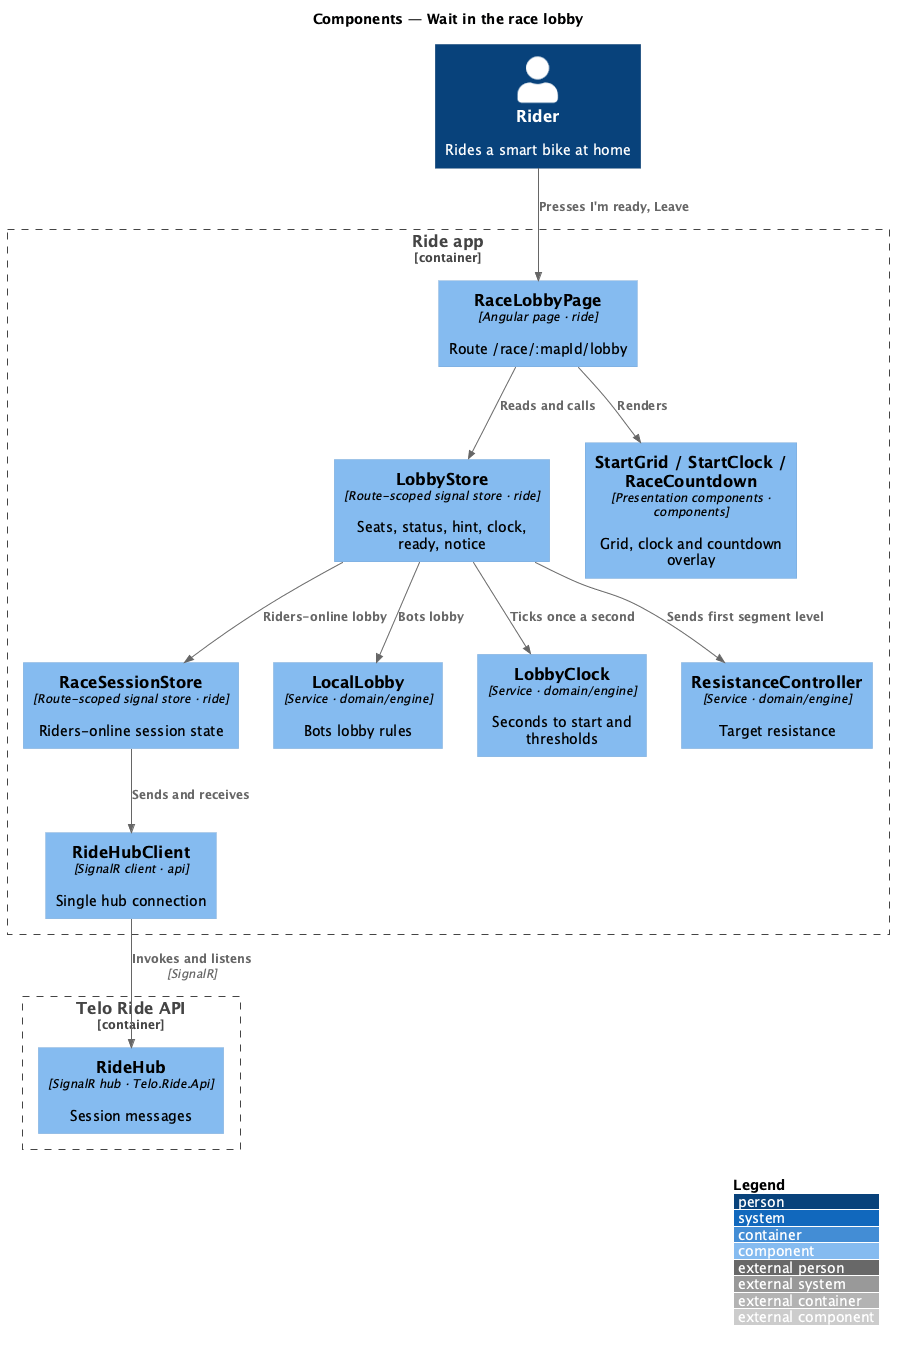

The diagram above was rendered by PlantUML. Its source (embedded in the PNG):
@startuml
!include <C4/C4_Component>
LAYOUT_WITH_LEGEND()
title Components — Wait in the race lobby
Person(rider, "Rider", "Rides a smart bike at home")
Container_Boundary(app, "Ride app") {
  Component(page, "RaceLobbyPage", "Angular page · ride", "Route /race/:mapId/lobby")
  Component(store, "LobbyStore", "Route-scoped signal store · ride", "Seats, status, hint, clock, ready, notice")
  Component(session, "RaceSessionStore", "Route-scoped signal store · ride", "Riders-online session state")
  Component(local, "LocalLobby", "Service · domain/engine", "Bots lobby rules")
  Component(clock, "LobbyClock", "Service · domain/engine", "Seconds to start and thresholds")
  Component(res, "ResistanceController", "Service · domain/engine", "Target resistance")
  Component(ui, "StartGrid / StartClock / RaceCountdown", "Presentation components · components", "Grid, clock and countdown overlay")
  Component(hub, "RideHubClient", "SignalR client · api", "Single hub connection")
}
Container_Boundary(api, "Telo Ride API") {
  Component(ridehub, "RideHub", "SignalR hub · Telo.Ride.Api", "Session messages")
}
Rel(rider, page, "Presses I'm ready, Leave")
Rel(page, store, "Reads and calls")
Rel(page, ui, "Renders")
Rel(store, local, "Bots lobby")
Rel(store, clock, "Ticks once a second")
Rel(store, session, "Riders-online lobby")
Rel(store, res, "Sends first segment level")
Rel(session, hub, "Sends and receives")
Rel(hub, ridehub, "Invokes and listens", "SignalR")
@enduml